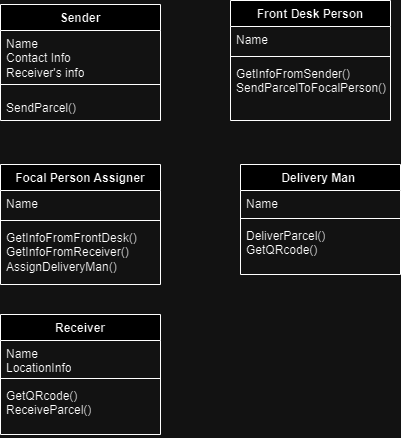

The diagram above was exported from draw.io. Its source (the exported page's mxGraphModel, read from the mxfile embedded in the PNG):
<mxGraphModel dx="1050" dy="557" grid="1" gridSize="10" guides="1" tooltips="1" connect="1" arrows="1" fold="1" page="1" pageScale="1" pageWidth="827" pageHeight="1169" math="0" shadow="0">
  <root>
    <mxCell id="WIyWlLk6GJQsqaUBKTNV-0" />
    <mxCell id="WIyWlLk6GJQsqaUBKTNV-1" parent="WIyWlLk6GJQsqaUBKTNV-0" />
    <mxCell id="aEP_3PS3qLCQWmQbMRpP-4" value="Sender" style="swimlane;fontStyle=1;align=center;verticalAlign=top;childLayout=stackLayout;horizontal=1;startSize=26;horizontalStack=0;resizeParent=1;resizeParentMax=0;resizeLast=0;collapsible=1;marginBottom=0;whiteSpace=wrap;html=1;" parent="WIyWlLk6GJQsqaUBKTNV-1" vertex="1">
      <mxGeometry x="190" y="140" width="160" height="116" as="geometry">
        <mxRectangle x="190" y="140" width="80" height="30" as="alternateBounds" />
      </mxGeometry>
    </mxCell>
    <mxCell id="aEP_3PS3qLCQWmQbMRpP-5" value="Name&lt;div&gt;Contact Info&lt;/div&gt;&lt;div&gt;Receiver's info&lt;/div&gt;" style="text;strokeColor=none;fillColor=none;align=left;verticalAlign=top;spacingLeft=4;spacingRight=4;overflow=hidden;rotatable=0;points=[[0,0.5],[1,0.5]];portConstraint=eastwest;whiteSpace=wrap;html=1;" parent="aEP_3PS3qLCQWmQbMRpP-4" vertex="1">
      <mxGeometry y="26" width="160" height="44" as="geometry" />
    </mxCell>
    <mxCell id="aEP_3PS3qLCQWmQbMRpP-6" value="" style="line;strokeWidth=1;fillColor=none;align=left;verticalAlign=middle;spacingTop=-1;spacingLeft=3;spacingRight=3;rotatable=0;labelPosition=right;points=[];portConstraint=eastwest;strokeColor=inherit;" parent="aEP_3PS3qLCQWmQbMRpP-4" vertex="1">
      <mxGeometry y="70" width="160" height="20" as="geometry" />
    </mxCell>
    <mxCell id="aEP_3PS3qLCQWmQbMRpP-7" value="SendParcel()" style="text;strokeColor=none;fillColor=none;align=left;verticalAlign=top;spacingLeft=4;spacingRight=4;overflow=hidden;rotatable=0;points=[[0,0.5],[1,0.5]];portConstraint=eastwest;whiteSpace=wrap;html=1;" parent="aEP_3PS3qLCQWmQbMRpP-4" vertex="1">
      <mxGeometry y="90" width="160" height="26" as="geometry" />
    </mxCell>
    <mxCell id="aEP_3PS3qLCQWmQbMRpP-8" value="Receiver" style="swimlane;fontStyle=1;align=center;verticalAlign=top;childLayout=stackLayout;horizontal=1;startSize=26;horizontalStack=0;resizeParent=1;resizeParentMax=0;resizeLast=0;collapsible=1;marginBottom=0;whiteSpace=wrap;html=1;" parent="WIyWlLk6GJQsqaUBKTNV-1" vertex="1">
      <mxGeometry x="190" y="450" width="160" height="120" as="geometry">
        <mxRectangle x="190" y="140" width="80" height="30" as="alternateBounds" />
      </mxGeometry>
    </mxCell>
    <mxCell id="aEP_3PS3qLCQWmQbMRpP-9" value="Name&lt;br&gt;LocationInfo" style="text;strokeColor=none;fillColor=none;align=left;verticalAlign=top;spacingLeft=4;spacingRight=4;overflow=hidden;rotatable=0;points=[[0,0.5],[1,0.5]];portConstraint=eastwest;whiteSpace=wrap;html=1;" parent="aEP_3PS3qLCQWmQbMRpP-8" vertex="1">
      <mxGeometry y="26" width="160" height="34" as="geometry" />
    </mxCell>
    <mxCell id="aEP_3PS3qLCQWmQbMRpP-10" value="" style="line;strokeWidth=1;fillColor=none;align=left;verticalAlign=middle;spacingTop=-1;spacingLeft=3;spacingRight=3;rotatable=0;labelPosition=right;points=[];portConstraint=eastwest;strokeColor=inherit;" parent="aEP_3PS3qLCQWmQbMRpP-8" vertex="1">
      <mxGeometry y="60" width="160" height="8" as="geometry" />
    </mxCell>
    <mxCell id="aEP_3PS3qLCQWmQbMRpP-11" value="GetQRcode()&lt;div&gt;ReceiveParcel()&lt;/div&gt;&lt;div&gt;&lt;br&gt;&lt;/div&gt;" style="text;strokeColor=none;fillColor=none;align=left;verticalAlign=top;spacingLeft=4;spacingRight=4;overflow=hidden;rotatable=0;points=[[0,0.5],[1,0.5]];portConstraint=eastwest;whiteSpace=wrap;html=1;" parent="aEP_3PS3qLCQWmQbMRpP-8" vertex="1">
      <mxGeometry y="68" width="160" height="52" as="geometry" />
    </mxCell>
    <mxCell id="aEP_3PS3qLCQWmQbMRpP-12" value="Front Desk Person" style="swimlane;fontStyle=1;align=center;verticalAlign=top;childLayout=stackLayout;horizontal=1;startSize=26;horizontalStack=0;resizeParent=1;resizeParentMax=0;resizeLast=0;collapsible=1;marginBottom=0;whiteSpace=wrap;html=1;" parent="WIyWlLk6GJQsqaUBKTNV-1" vertex="1">
      <mxGeometry x="420" y="136" width="160" height="120" as="geometry">
        <mxRectangle x="190" y="140" width="80" height="30" as="alternateBounds" />
      </mxGeometry>
    </mxCell>
    <mxCell id="aEP_3PS3qLCQWmQbMRpP-13" value="Name" style="text;strokeColor=none;fillColor=none;align=left;verticalAlign=top;spacingLeft=4;spacingRight=4;overflow=hidden;rotatable=0;points=[[0,0.5],[1,0.5]];portConstraint=eastwest;whiteSpace=wrap;html=1;" parent="aEP_3PS3qLCQWmQbMRpP-12" vertex="1">
      <mxGeometry y="26" width="160" height="26" as="geometry" />
    </mxCell>
    <mxCell id="aEP_3PS3qLCQWmQbMRpP-14" value="" style="line;strokeWidth=1;fillColor=none;align=left;verticalAlign=middle;spacingTop=-1;spacingLeft=3;spacingRight=3;rotatable=0;labelPosition=right;points=[];portConstraint=eastwest;strokeColor=inherit;" parent="aEP_3PS3qLCQWmQbMRpP-12" vertex="1">
      <mxGeometry y="52" width="160" height="8" as="geometry" />
    </mxCell>
    <mxCell id="aEP_3PS3qLCQWmQbMRpP-15" value="GetInfoFromSender()&lt;div&gt;SendParcelToFocalPerson()&lt;/div&gt;" style="text;strokeColor=none;fillColor=none;align=left;verticalAlign=top;spacingLeft=4;spacingRight=4;overflow=hidden;rotatable=0;points=[[0,0.5],[1,0.5]];portConstraint=eastwest;whiteSpace=wrap;html=1;" parent="aEP_3PS3qLCQWmQbMRpP-12" vertex="1">
      <mxGeometry y="60" width="160" height="60" as="geometry" />
    </mxCell>
    <mxCell id="aEP_3PS3qLCQWmQbMRpP-16" value="Focal Person Assigner" style="swimlane;fontStyle=1;align=center;verticalAlign=top;childLayout=stackLayout;horizontal=1;startSize=26;horizontalStack=0;resizeParent=1;resizeParentMax=0;resizeLast=0;collapsible=1;marginBottom=0;whiteSpace=wrap;html=1;" parent="WIyWlLk6GJQsqaUBKTNV-1" vertex="1">
      <mxGeometry x="190" y="300" width="160" height="120" as="geometry">
        <mxRectangle x="190" y="140" width="80" height="30" as="alternateBounds" />
      </mxGeometry>
    </mxCell>
    <mxCell id="aEP_3PS3qLCQWmQbMRpP-17" value="Name" style="text;strokeColor=none;fillColor=none;align=left;verticalAlign=top;spacingLeft=4;spacingRight=4;overflow=hidden;rotatable=0;points=[[0,0.5],[1,0.5]];portConstraint=eastwest;whiteSpace=wrap;html=1;" parent="aEP_3PS3qLCQWmQbMRpP-16" vertex="1">
      <mxGeometry y="26" width="160" height="26" as="geometry" />
    </mxCell>
    <mxCell id="aEP_3PS3qLCQWmQbMRpP-18" value="" style="line;strokeWidth=1;fillColor=none;align=left;verticalAlign=middle;spacingTop=-1;spacingLeft=3;spacingRight=3;rotatable=0;labelPosition=right;points=[];portConstraint=eastwest;strokeColor=inherit;" parent="aEP_3PS3qLCQWmQbMRpP-16" vertex="1">
      <mxGeometry y="52" width="160" height="8" as="geometry" />
    </mxCell>
    <mxCell id="aEP_3PS3qLCQWmQbMRpP-19" value="GetInfoFromFrontDesk()&lt;div&gt;GetInfoFromReceiver()&lt;/div&gt;&lt;div&gt;AssignDeliveryMan()&lt;/div&gt;" style="text;strokeColor=none;fillColor=none;align=left;verticalAlign=top;spacingLeft=4;spacingRight=4;overflow=hidden;rotatable=0;points=[[0,0.5],[1,0.5]];portConstraint=eastwest;whiteSpace=wrap;html=1;" parent="aEP_3PS3qLCQWmQbMRpP-16" vertex="1">
      <mxGeometry y="60" width="160" height="60" as="geometry" />
    </mxCell>
    <mxCell id="aEP_3PS3qLCQWmQbMRpP-20" value="Delivery Man&amp;nbsp;" style="swimlane;fontStyle=1;align=center;verticalAlign=top;childLayout=stackLayout;horizontal=1;startSize=26;horizontalStack=0;resizeParent=1;resizeParentMax=0;resizeLast=0;collapsible=1;marginBottom=0;whiteSpace=wrap;html=1;" parent="WIyWlLk6GJQsqaUBKTNV-1" vertex="1">
      <mxGeometry x="430" y="300" width="160" height="110" as="geometry">
        <mxRectangle x="190" y="140" width="80" height="30" as="alternateBounds" />
      </mxGeometry>
    </mxCell>
    <mxCell id="aEP_3PS3qLCQWmQbMRpP-21" value="Name&lt;div&gt;&lt;br&gt;&lt;/div&gt;" style="text;strokeColor=none;fillColor=none;align=left;verticalAlign=top;spacingLeft=4;spacingRight=4;overflow=hidden;rotatable=0;points=[[0,0.5],[1,0.5]];portConstraint=eastwest;whiteSpace=wrap;html=1;" parent="aEP_3PS3qLCQWmQbMRpP-20" vertex="1">
      <mxGeometry y="26" width="160" height="24" as="geometry" />
    </mxCell>
    <mxCell id="aEP_3PS3qLCQWmQbMRpP-22" value="" style="line;strokeWidth=1;fillColor=none;align=left;verticalAlign=middle;spacingTop=-1;spacingLeft=3;spacingRight=3;rotatable=0;labelPosition=right;points=[];portConstraint=eastwest;strokeColor=inherit;" parent="aEP_3PS3qLCQWmQbMRpP-20" vertex="1">
      <mxGeometry y="50" width="160" height="8" as="geometry" />
    </mxCell>
    <mxCell id="aEP_3PS3qLCQWmQbMRpP-23" value="DeliverParcel()&lt;div&gt;GetQRcode()&lt;/div&gt;&lt;div&gt;&lt;br&gt;&lt;/div&gt;" style="text;strokeColor=none;fillColor=none;align=left;verticalAlign=top;spacingLeft=4;spacingRight=4;overflow=hidden;rotatable=0;points=[[0,0.5],[1,0.5]];portConstraint=eastwest;whiteSpace=wrap;html=1;" parent="aEP_3PS3qLCQWmQbMRpP-20" vertex="1">
      <mxGeometry y="58" width="160" height="52" as="geometry" />
    </mxCell>
  </root>
</mxGraphModel>